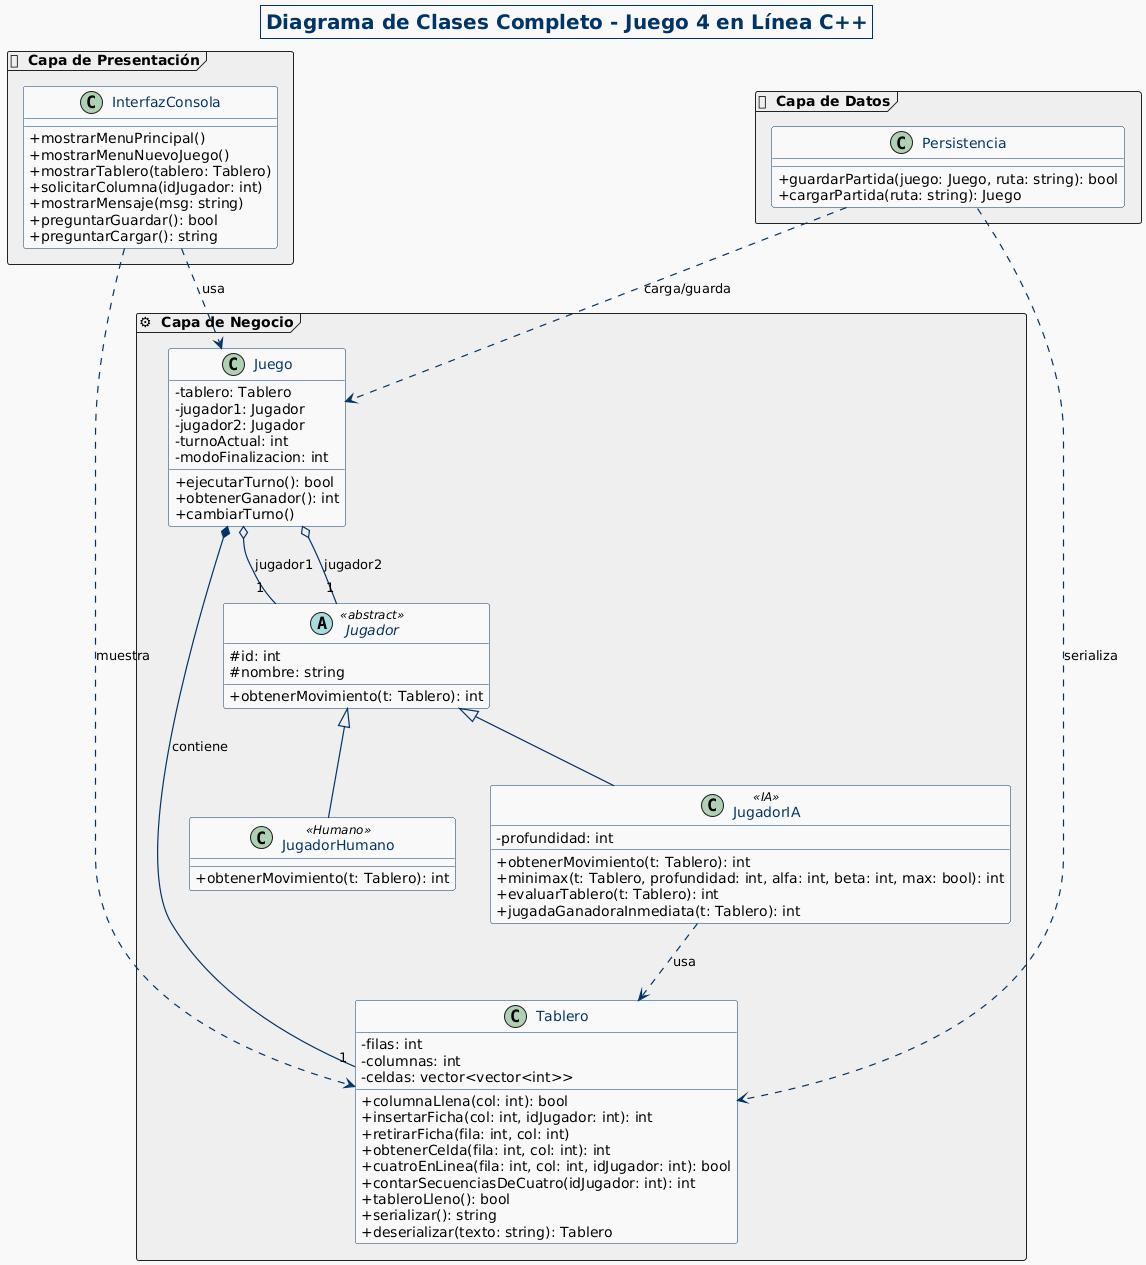

The diagram above was rendered by PlantUML. Its source (embedded in the PNG):
@startuml
' ======== ESTILO ESTÉTICO ========

skinparam backgroundColor #F9F9F9
skinparam ArrowColor #003366
skinparam ArrowThickness 1.2
skinparam classAttributeIconSize 0

skinparam package {
    BackgroundColor #EFEFEF
    BorderColor #222222
    FontStyle bold
}

skinparam class {
    BackgroundColor #FFFFFF
    BorderColor #003366
    FontColor #003366
    FontSize 14
}

skinparam stereotype {
    FontColor #555555
}

skinparam title {
    FontSize 20
    FontColor #003366
    BorderColor #003366
}

title <b>Diagrama de Clases Completo - Juego 4 en Línea C++</b>

' ======== PAQUETES / CAPAS ========

package "🖥  Capa de Presentación" <<Frame>> {
    class InterfazConsola {
        + mostrarMenuPrincipal()
        + mostrarMenuNuevoJuego()
        + mostrarTablero(tablero: Tablero)
        + solicitarColumna(idJugador: int)
        + mostrarMensaje(msg: string)
        + preguntarGuardar(): bool
        + preguntarCargar(): string
    }
}

package "⚙  Capa de Negocio" <<Frame>> {
    class Juego {
        - tablero: Tablero
        - jugador1: Jugador
        - jugador2: Jugador
        - turnoActual: int
        - modoFinalizacion: int
        + ejecutarTurno(): bool
        + obtenerGanador(): int
        + cambiarTurno()
    }

    class Tablero {
        - filas: int
        - columnas: int
        - celdas: vector<vector<int>>
        + columnaLlena(col: int): bool
        + insertarFicha(col: int, idJugador: int): int
        + retirarFicha(fila: int, col: int)
        + obtenerCelda(fila: int, col: int): int
        + cuatroEnLinea(fila: int, col: int, idJugador: int): bool
        + contarSecuenciasDeCuatro(idJugador: int): int
        + tableroLleno(): bool
        + serializar(): string
        + deserializar(texto: string): Tablero
    }

    abstract class Jugador <<abstract>> {
        # id: int
        # nombre: string
        + obtenerMovimiento(t: Tablero): int
    }

    class JugadorHumano <<Humano>> {
        + obtenerMovimiento(t: Tablero): int
    }

    class JugadorIA <<IA>> {
        - profundidad: int
        + obtenerMovimiento(t: Tablero): int
        + minimax(t: Tablero, profundidad: int, alfa: int, beta: int, max: bool): int
        + evaluarTablero(t: Tablero): int
        + jugadaGanadoraInmediata(t: Tablero): int
    }
}

package "💾  Capa de Datos" <<Frame>> {
    class Persistencia {
        + guardarPartida(juego: Juego, ruta: string): bool
        + cargarPartida(ruta: string): Juego
    }
}

' ======== RELACIONES Y CARDINALIDADES ========

' Herencia
Jugador <|-- JugadorHumano
Jugador <|-- JugadorIA

' Composición: un Juego contiene un Tablero
Juego *-- "1" Tablero : contiene

' Agregación: un Juego tiene 2 jugadores
Juego o-- "1" Jugador : jugador1
Juego o-- "1" Jugador : jugador2

' Uso desde IA al Tablero
JugadorIA ..> Tablero : usa

' Dependencia de InterfazConsola
InterfazConsola ..> Juego : usa
InterfazConsola ..> Tablero : muestra

' Persistencia usa Juego y Tablero
Persistencia ..> Juego : carga/guarda
Persistencia ..> Tablero : serializa
@enduml